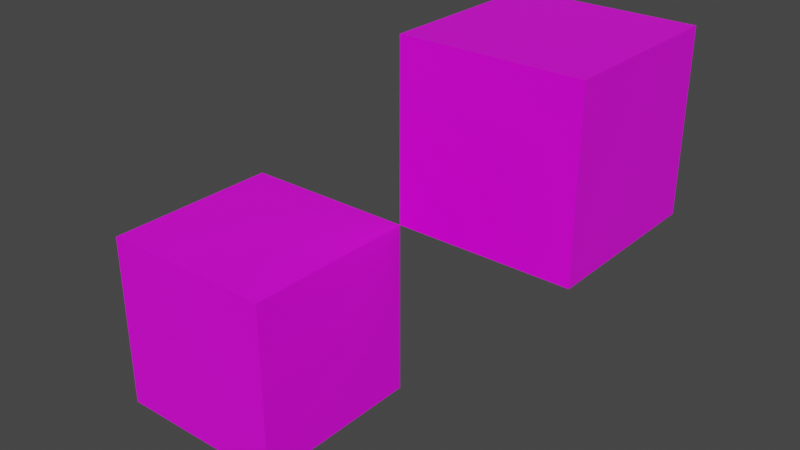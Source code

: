 # Source: box.blend  (saved by Blender 2.92.15; exported with 4.5.12 LTS)
import bpy
from mathutils import Matrix  # noqa: F401  (used for matrix-valued properties, if any)

bpy.ops.wm.read_factory_settings(use_empty=True)
scene = bpy.context.scene
scene.name = 'Scene'

# ---- collections
col_collection = bpy.data.collections.new('Collection'); scene.collection.children.link(col_collection)

# ---- images (referenced by path relative to the original .blend; pixels are not part of the script)
import os
ASSET_DIR = os.environ.get("B2B_ASSET_DIR", "")  # directory of the original .blend (textures are referenced by path, not embedded)
HERE = os.path.dirname(os.path.abspath(__file__))  # packed textures are extracted next to this script under _unpacked/

def load_image(name, relpath, width, height, colorspace="sRGB"):
    """Load a texture the original file referenced (path relative to the .blend, or extracted next to this script)."""
    p = next((c for c in (os.path.join(HERE, relpath), os.path.join(ASSET_DIR, relpath)) if relpath and os.path.exists(c)), "")
    if p:
        img = bpy.data.images.load(p, check_existing=True)
        img.name = name
    else:  # same state as the original file: an image datablock whose file is absent (Cycles renders it pink)
        img = bpy.data.images.new(name, width, height)
        img.source = "FILE"
        img.filepath = "//" + (relpath or name)
    img.colorspace_settings.name = colorspace
    return img
img_checker_png = load_image('checker.png', 'checker.png', 1024, 1024, 'sRGB')

# ---- materials (node trees are filled in below, after node groups)
mat_material = bpy.data.materials.new('Material')
mat_material.alpha_threshold = 0.0
mat_material.use_transparent_shadow = False
mat_material.line_color = (0.0, 0.0, 0.0, 1.0)

# ---- material node trees
mat_material.use_nodes = True; mat_material.node_tree.nodes.clear()
_N = mat_material.node_tree.nodes; _L = mat_material.node_tree.links
n0 = _N.new('ShaderNodeOutputMaterial'); n0.name = 'Material Output'; n0.location = (300, 300)
n1 = _N.new('ShaderNodeTexImage'); n1.name = 'Image Texture'; n1.location = (-505, 230)
n1.image = img_checker_png
n2 = _N.new('ShaderNodeBsdfPrincipled'); n2.name = 'Principled BSDF'; n2.location = (-67, 272)
n2.distribution = 'GGX'
n2.subsurface_method = 'BURLEY'
n2.inputs[2].default_value = 0.4
n2.inputs[3].default_value = 1.45
n2.inputs[27].default_value = (0.0, 0.0, 0.0, 1.0)
n2.inputs[28].default_value = 1.0
_L.new(n2.outputs[0], n0.inputs[0])
_L.new(n1.outputs[0], n2.inputs[0])
n0.is_active_output = True

# ---- world
world_world = bpy.data.worlds.new('World'); scene.world = world_world
world_world.use_nodes = True; world_world.node_tree.nodes.clear()
_N = world_world.node_tree.nodes; _L = world_world.node_tree.links
n0 = _N.new('ShaderNodeOutputWorld'); n0.name = 'World Output'; n0.location = (300, 300)
n1 = _N.new('ShaderNodeBackground'); n1.name = 'Background'; n1.location = (10, 300)
n1.inputs[0].default_value = (0.05088, 0.05088, 0.05088, 1.0)
_L.new(n1.outputs[0], n0.inputs[0])
n0.is_active_output = True
world_world.color = (0.05088, 0.05088, 0.05088)
world_world.use_sun_shadow = False
world_world.sun_shadow_jitter_overblur = 0.0

# ---- meshes
me_cube = bpy.data.meshes.new('Cube')
me_cube.from_pydata([(1.0, 1.0, 1.0), (1.0, 1.0, -1.0), (1.0, -1.0, 1.0), (1.0, -1.0, -1.0), (-1.0, 1.0, 1.0), (-1.0, 1.0, -1.0), (-1.0, -1.0, 1.0), (-1.0, -1.0, -1.0)], [], [(0, 4, 6, 2), (3, 2, 6, 7), (7, 6, 4, 5), (5, 1, 3, 7), (1, 0, 2, 3), (5, 4, 0, 1)])
_uv = me_cube.uv_layers.new(name='UVMap')
_uv.uv.foreach_set('vector', [0.625, 0.5, 0.875, 0.5, 0.875, 0.75, 0.625, 0.75, 0.375, 0.75, 0.625, 0.75, 0.625, 1.0, 0.375, 1.0, 0.375, 0.0, 0.625, 0.0, 0.625, 0.25, 0.375, 0.25, 0.125, 0.5, 0.375, 0.5, 0.375, 0.75, 0.125, 0.75, 0.375, 0.5, 0.625, 0.5, 0.625, 0.75, 0.375, 0.75, 0.375, 0.25, 0.625, 0.25, 0.625, 0.5, 0.375, 0.5])
me_cube.materials.append(mat_material)
me_cube.use_remesh_preserve_volume = False
me_cube.use_remesh_preserve_attributes = False
me_cube.use_mirror_vertex_groups = False
me_cube.update()
me_cube_001 = bpy.data.meshes.new('Cube.001')
me_cube_001.from_pydata([(1.0, 1.0, 1.0), (1.0, 1.0, -1.0), (1.0, -1.0, 1.0), (1.0, -1.0, -1.0), (-1.0, 1.0, 1.0), (-1.0, 1.0, -1.0), (-1.0, -1.0, 1.0), (-1.0, -1.0, -1.0)], [], [(0, 4, 6, 2), (3, 2, 6, 7), (7, 6, 4, 5), (5, 1, 3, 7), (1, 0, 2, 3), (5, 4, 0, 1)])
_uv = me_cube_001.uv_layers.new(name='UVMap')
_uv.uv.foreach_set('vector', [0.625, 0.5, 0.875, 0.5, 0.875, 0.75, 0.625, 0.75, 0.375, 0.75, 0.625, 0.75, 0.625, 1.0, 0.375, 1.0, 0.375, 0.0, 0.625, 0.0, 0.625, 0.25, 0.375, 0.25, 0.125, 0.5, 0.375, 0.5, 0.375, 0.75, 0.125, 0.75, 0.375, 0.5, 0.625, 0.5, 0.625, 0.75, 0.375, 0.75, 0.375, 0.25, 0.625, 0.25, 0.625, 0.5, 0.375, 0.5])
me_cube_001.materials.append(mat_material)
me_cube_001.use_remesh_preserve_volume = False
me_cube_001.use_remesh_preserve_attributes = False
me_cube_001.use_mirror_vertex_groups = False
me_cube_001.update()

# ---- objects
ob_cube = bpy.data.objects.new('Cube', me_cube)
ob_cube_001 = bpy.data.objects.new('Cube.001', me_cube_001)

# ---- transforms, parenting, visibility, modifiers, constraints
ob_cube.location = (0.0, 0.0, 0.0)
ob_cube.lock_rotations_4d = False
ob_cube.empty_display_type = 'ARROWS'
ob_cube.lineart.crease_threshold = 0.0
ob_cube_001.parent = ob_cube
ob_cube_001.location = (2.0, 2.0, 2.0)
ob_cube_001.lock_rotations_4d = False
ob_cube_001.empty_display_type = 'ARROWS'
ob_cube_001.lineart.crease_threshold = 0.0

# ---- collection membership
col_collection.objects.link(ob_cube)
col_collection.objects.link(ob_cube_001)

# ---- scene / render settings (as saved in the file)
scene.frame_start = 1; scene.frame_end = 250; scene.frame_set(1)
scene.render.engine = 'BLENDER_EEVEE_NEXT'
scene.cycles.use_denoising = False
scene.cycles.samples = 128
scene.cycles.sampling_pattern = 'TABULATED_SOBOL'
scene.cycles.use_adaptive_sampling = False
scene.cycles.use_light_tree = False
scene.view_settings.view_transform = 'Filmic'
bpy.context.view_layer.update()

# ---- added for rendering (the .blend has no active camera and no usable light): camera, sun
cam_auto = bpy.data.cameras.new('AutoCamera')
cam_auto.lens = 50.0
cam_auto.sensor_width = 36.0
cam_auto.clip_end = 1000.0
ob_auto_camera = bpy.data.objects.new('AutoCamera', cam_auto)
scene.collection.objects.link(ob_auto_camera)
ob_auto_camera.location = (7.41014, -6.69217, 6.12812)
ob_auto_camera.rotation_euler = (1.09748, -7.21219e-08, 0.694738)
scene.camera = ob_auto_camera
light_auto_sun = bpy.data.lights.new('AutoSun', 'SUN')
light_auto_sun.energy = 3.0
light_auto_sun.angle = 0.0523599
ob_auto_sun = bpy.data.objects.new('AutoSun', light_auto_sun)
scene.collection.objects.link(ob_auto_sun)
ob_auto_sun.rotation_euler = (0.872665, 0.174533, 0.523599)
bpy.context.view_layer.update()
